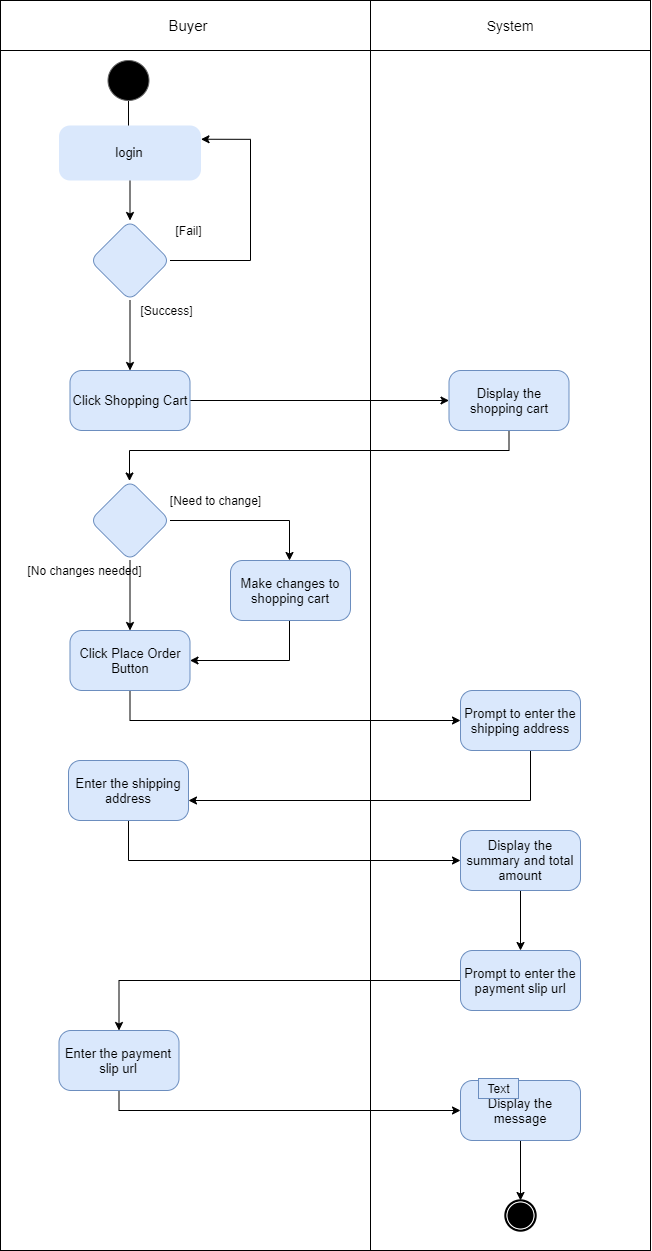

The diagram above was exported from draw.io. Its source (the exported page's mxGraphModel, read from the mxfile embedded in the PNG):
<mxGraphModel dx="1447" dy="750" grid="1" gridSize="10" guides="1" tooltips="1" connect="1" arrows="1" fold="1" page="1" pageScale="1" pageWidth="827" pageHeight="1169" math="0" shadow="0">
  <root>
    <mxCell id="uiCicfykezdP-87H-Hpj-0" />
    <mxCell id="uiCicfykezdP-87H-Hpj-1" parent="uiCicfykezdP-87H-Hpj-0" />
    <mxCell id="D3mmYVBM6HryuD6iemL2-6" style="edgeStyle=orthogonalEdgeStyle;rounded=0;orthogonalLoop=1;jettySize=auto;html=1;" edge="1" parent="uiCicfykezdP-87H-Hpj-1" source="D3mmYVBM6HryuD6iemL2-4">
      <mxGeometry relative="1" as="geometry">
        <mxPoint x="158" y="205" as="targetPoint" />
      </mxGeometry>
    </mxCell>
    <UserObject label="" lucidchartObjectId="vwCmuRq.Gl~N" id="D3mmYVBM6HryuD6iemL2-4">
      <mxCell style="html=1;overflow=block;blockSpacing=1;whiteSpace=wrap;ellipse;fillColor=#000000;whiteSpace=wrap;fontSize=13;spacing=3.6;strokeColor=#666666;strokeOpacity=100;fillOpacity=100;rounded=1;absoluteArcSize=1;arcSize=12;strokeWidth=0.8;" vertex="1" parent="uiCicfykezdP-87H-Hpj-1">
        <mxGeometry x="137.5" y="90" width="41" height="40" as="geometry" />
      </mxCell>
    </UserObject>
    <mxCell id="D3mmYVBM6HryuD6iemL2-8" value="" style="edgeStyle=orthogonalEdgeStyle;rounded=0;orthogonalLoop=1;jettySize=auto;html=1;exitX=0.5;exitY=1;exitDx=0;exitDy=0;" edge="1" parent="uiCicfykezdP-87H-Hpj-1" source="D3mmYVBM6HryuD6iemL2-5" target="D3mmYVBM6HryuD6iemL2-7">
      <mxGeometry relative="1" as="geometry">
        <mxPoint x="158" y="260" as="sourcePoint" />
      </mxGeometry>
    </mxCell>
    <mxCell id="D3mmYVBM6HryuD6iemL2-5" value="&lt;div style=&quot;display: flex ; justify-content: center ; text-align: center ; align-items: baseline ; font-size: 0 ; line-height: 1.25 ; margin-left: 8.4px ; margin-right: 8.4px ; margin-top: 2.4px ; margin-top: -2px&quot;&gt;&lt;span&gt;&lt;span style=&quot;font-size: 13px&quot;&gt;login&lt;/span&gt;&lt;br&gt;&lt;/span&gt;&lt;/div&gt;" style="rounded=1;arcSize=20;whiteSpace=wrap;overflow=block;blockSpacing=1;html=1;fontSize=13;spacing=3.6;strokeOpacity=0;fillOpacity=100;strokeWidth=0.8;strokeColor=#6c8ebf;fillColor=#DAE8FC;" vertex="1" parent="uiCicfykezdP-87H-Hpj-1">
      <mxGeometry x="88.5" y="155" width="142" height="55" as="geometry" />
    </mxCell>
    <mxCell id="D3mmYVBM6HryuD6iemL2-10" value="" style="edgeStyle=orthogonalEdgeStyle;rounded=0;orthogonalLoop=1;jettySize=auto;html=1;exitX=0.5;exitY=1;exitDx=0;exitDy=0;" edge="1" parent="uiCicfykezdP-87H-Hpj-1" source="D3mmYVBM6HryuD6iemL2-7" target="D3mmYVBM6HryuD6iemL2-9">
      <mxGeometry relative="1" as="geometry" />
    </mxCell>
    <mxCell id="GCmwYByo8FnIdUq7Lqad-2" style="edgeStyle=orthogonalEdgeStyle;rounded=0;orthogonalLoop=1;jettySize=auto;html=1;entryX=1;entryY=0.25;entryDx=0;entryDy=0;" edge="1" parent="uiCicfykezdP-87H-Hpj-1" source="D3mmYVBM6HryuD6iemL2-7" target="D3mmYVBM6HryuD6iemL2-5">
      <mxGeometry relative="1" as="geometry">
        <mxPoint x="270" y="183" as="targetPoint" />
        <Array as="points">
          <mxPoint x="280" y="290" />
          <mxPoint x="280" y="169" />
        </Array>
      </mxGeometry>
    </mxCell>
    <mxCell id="D3mmYVBM6HryuD6iemL2-7" value="" style="rhombus;whiteSpace=wrap;html=1;rounded=1;fontSize=13;strokeWidth=0.8;fillColor=#dae8fc;spacing=3.6;arcSize=20;strokeColor=#6c8ebf;" vertex="1" parent="uiCicfykezdP-87H-Hpj-1">
      <mxGeometry x="119.5" y="250" width="80" height="80" as="geometry" />
    </mxCell>
    <mxCell id="D3mmYVBM6HryuD6iemL2-17" value="" style="edgeStyle=orthogonalEdgeStyle;rounded=0;orthogonalLoop=1;jettySize=auto;html=1;" edge="1" parent="uiCicfykezdP-87H-Hpj-1" source="D3mmYVBM6HryuD6iemL2-9" target="D3mmYVBM6HryuD6iemL2-16">
      <mxGeometry relative="1" as="geometry" />
    </mxCell>
    <mxCell id="D3mmYVBM6HryuD6iemL2-9" value="Click Shopping Cart" style="whiteSpace=wrap;html=1;rounded=1;fontSize=13;strokeWidth=0.8;fillColor=#dae8fc;spacing=3.6;arcSize=20;strokeColor=#6c8ebf;" vertex="1" parent="uiCicfykezdP-87H-Hpj-1">
      <mxGeometry x="99.5" y="400" width="120" height="60" as="geometry" />
    </mxCell>
    <mxCell id="D3mmYVBM6HryuD6iemL2-12" value="[Fail]" style="text;html=1;align=center;verticalAlign=middle;resizable=0;points=[];autosize=1;" vertex="1" parent="uiCicfykezdP-87H-Hpj-1">
      <mxGeometry x="198" y="250" width="40" height="20" as="geometry" />
    </mxCell>
    <mxCell id="D3mmYVBM6HryuD6iemL2-14" value="[Success]" style="text;html=1;align=center;verticalAlign=middle;resizable=0;points=[];autosize=1;" vertex="1" parent="uiCicfykezdP-87H-Hpj-1">
      <mxGeometry x="160.5" y="330" width="70" height="20" as="geometry" />
    </mxCell>
    <mxCell id="D3mmYVBM6HryuD6iemL2-19" value="" style="edgeStyle=orthogonalEdgeStyle;rounded=0;orthogonalLoop=1;jettySize=auto;html=1;" edge="1" parent="uiCicfykezdP-87H-Hpj-1" source="D3mmYVBM6HryuD6iemL2-16" target="D3mmYVBM6HryuD6iemL2-18">
      <mxGeometry relative="1" as="geometry">
        <Array as="points">
          <mxPoint x="539" y="480" />
          <mxPoint x="159" y="480" />
        </Array>
      </mxGeometry>
    </mxCell>
    <mxCell id="D3mmYVBM6HryuD6iemL2-16" value="Display the shopping cart" style="whiteSpace=wrap;html=1;rounded=1;fontSize=13;strokeWidth=0.8;fillColor=#dae8fc;spacing=3.6;arcSize=20;strokeColor=#6c8ebf;" vertex="1" parent="uiCicfykezdP-87H-Hpj-1">
      <mxGeometry x="478.5" y="400" width="120" height="60" as="geometry" />
    </mxCell>
    <mxCell id="D3mmYVBM6HryuD6iemL2-21" value="" style="edgeStyle=orthogonalEdgeStyle;rounded=0;orthogonalLoop=1;jettySize=auto;html=1;" edge="1" parent="uiCicfykezdP-87H-Hpj-1" source="D3mmYVBM6HryuD6iemL2-18" target="D3mmYVBM6HryuD6iemL2-20">
      <mxGeometry relative="1" as="geometry" />
    </mxCell>
    <mxCell id="D3mmYVBM6HryuD6iemL2-23" value="" style="edgeStyle=orthogonalEdgeStyle;rounded=0;orthogonalLoop=1;jettySize=auto;html=1;" edge="1" parent="uiCicfykezdP-87H-Hpj-1" source="D3mmYVBM6HryuD6iemL2-18" target="D3mmYVBM6HryuD6iemL2-22">
      <mxGeometry relative="1" as="geometry">
        <Array as="points">
          <mxPoint x="319" y="550" />
        </Array>
      </mxGeometry>
    </mxCell>
    <mxCell id="D3mmYVBM6HryuD6iemL2-18" value="" style="rhombus;whiteSpace=wrap;html=1;rounded=1;fontSize=13;strokeWidth=0.8;fillColor=#dae8fc;spacing=3.6;arcSize=20;strokeColor=#6c8ebf;" vertex="1" parent="uiCicfykezdP-87H-Hpj-1">
      <mxGeometry x="119.5" y="510" width="80" height="80" as="geometry" />
    </mxCell>
    <mxCell id="D3mmYVBM6HryuD6iemL2-29" value="" style="edgeStyle=orthogonalEdgeStyle;rounded=0;orthogonalLoop=1;jettySize=auto;html=1;" edge="1" parent="uiCicfykezdP-87H-Hpj-1" source="D3mmYVBM6HryuD6iemL2-20" target="D3mmYVBM6HryuD6iemL2-28">
      <mxGeometry relative="1" as="geometry">
        <Array as="points">
          <mxPoint x="159" y="750" />
        </Array>
      </mxGeometry>
    </mxCell>
    <mxCell id="D3mmYVBM6HryuD6iemL2-20" value="Click Place Order Button" style="whiteSpace=wrap;html=1;rounded=1;fontSize=13;strokeWidth=0.8;fillColor=#dae8fc;spacing=3.6;arcSize=20;strokeColor=#6c8ebf;" vertex="1" parent="uiCicfykezdP-87H-Hpj-1">
      <mxGeometry x="99.5" y="660" width="120" height="60" as="geometry" />
    </mxCell>
    <mxCell id="D3mmYVBM6HryuD6iemL2-24" style="edgeStyle=orthogonalEdgeStyle;rounded=0;orthogonalLoop=1;jettySize=auto;html=1;entryX=1;entryY=0.5;entryDx=0;entryDy=0;" edge="1" parent="uiCicfykezdP-87H-Hpj-1" source="D3mmYVBM6HryuD6iemL2-22" target="D3mmYVBM6HryuD6iemL2-20">
      <mxGeometry relative="1" as="geometry">
        <Array as="points">
          <mxPoint x="319" y="690" />
        </Array>
      </mxGeometry>
    </mxCell>
    <mxCell id="D3mmYVBM6HryuD6iemL2-22" value="Make changes to shopping cart" style="whiteSpace=wrap;html=1;rounded=1;fontSize=13;strokeWidth=0.8;fillColor=#dae8fc;spacing=3.6;arcSize=20;strokeColor=#6c8ebf;" vertex="1" parent="uiCicfykezdP-87H-Hpj-1">
      <mxGeometry x="260" y="590" width="120" height="60" as="geometry" />
    </mxCell>
    <mxCell id="D3mmYVBM6HryuD6iemL2-25" value="[Need to change]" style="text;html=1;align=center;verticalAlign=middle;resizable=0;points=[];autosize=1;" vertex="1" parent="uiCicfykezdP-87H-Hpj-1">
      <mxGeometry x="190" y="520" width="110" height="20" as="geometry" />
    </mxCell>
    <mxCell id="D3mmYVBM6HryuD6iemL2-26" value="[No changes needed]" style="text;html=1;align=center;verticalAlign=middle;resizable=0;points=[];autosize=1;" vertex="1" parent="uiCicfykezdP-87H-Hpj-1">
      <mxGeometry x="48.5" y="590" width="130" height="20" as="geometry" />
    </mxCell>
    <mxCell id="D3mmYVBM6HryuD6iemL2-32" value="" style="edgeStyle=orthogonalEdgeStyle;rounded=0;orthogonalLoop=1;jettySize=auto;html=1;" edge="1" parent="uiCicfykezdP-87H-Hpj-1" source="D3mmYVBM6HryuD6iemL2-28" target="D3mmYVBM6HryuD6iemL2-31">
      <mxGeometry relative="1" as="geometry">
        <Array as="points">
          <mxPoint x="560" y="830" />
        </Array>
      </mxGeometry>
    </mxCell>
    <mxCell id="D3mmYVBM6HryuD6iemL2-28" value="Prompt to enter the shipping address" style="whiteSpace=wrap;html=1;rounded=1;fontSize=13;strokeWidth=0.8;fillColor=#dae8fc;spacing=3.6;arcSize=20;strokeColor=#6c8ebf;" vertex="1" parent="uiCicfykezdP-87H-Hpj-1">
      <mxGeometry x="490" y="720" width="120" height="60" as="geometry" />
    </mxCell>
    <mxCell id="D3mmYVBM6HryuD6iemL2-34" value="" style="edgeStyle=orthogonalEdgeStyle;rounded=0;orthogonalLoop=1;jettySize=auto;html=1;" edge="1" parent="uiCicfykezdP-87H-Hpj-1" source="D3mmYVBM6HryuD6iemL2-31" target="D3mmYVBM6HryuD6iemL2-33">
      <mxGeometry relative="1" as="geometry">
        <Array as="points">
          <mxPoint x="158" y="890" />
        </Array>
      </mxGeometry>
    </mxCell>
    <mxCell id="D3mmYVBM6HryuD6iemL2-31" value="Enter the shipping address" style="whiteSpace=wrap;html=1;rounded=1;fontSize=13;strokeWidth=0.8;fillColor=#dae8fc;spacing=3.6;arcSize=20;strokeColor=#6c8ebf;" vertex="1" parent="uiCicfykezdP-87H-Hpj-1">
      <mxGeometry x="98" y="790" width="120" height="60" as="geometry" />
    </mxCell>
    <mxCell id="D3mmYVBM6HryuD6iemL2-36" value="" style="edgeStyle=orthogonalEdgeStyle;rounded=0;orthogonalLoop=1;jettySize=auto;html=1;" edge="1" parent="uiCicfykezdP-87H-Hpj-1" source="D3mmYVBM6HryuD6iemL2-33" target="D3mmYVBM6HryuD6iemL2-35">
      <mxGeometry relative="1" as="geometry" />
    </mxCell>
    <mxCell id="D3mmYVBM6HryuD6iemL2-33" value="Display the summary and total amount" style="whiteSpace=wrap;html=1;rounded=1;fontSize=13;strokeWidth=0.8;fillColor=#dae8fc;spacing=3.6;arcSize=20;strokeColor=#6c8ebf;" vertex="1" parent="uiCicfykezdP-87H-Hpj-1">
      <mxGeometry x="490" y="860" width="120" height="60" as="geometry" />
    </mxCell>
    <mxCell id="D3mmYVBM6HryuD6iemL2-38" value="" style="edgeStyle=orthogonalEdgeStyle;rounded=0;orthogonalLoop=1;jettySize=auto;html=1;" edge="1" parent="uiCicfykezdP-87H-Hpj-1" source="D3mmYVBM6HryuD6iemL2-35" target="D3mmYVBM6HryuD6iemL2-37">
      <mxGeometry relative="1" as="geometry" />
    </mxCell>
    <mxCell id="D3mmYVBM6HryuD6iemL2-35" value="Prompt to enter the payment slip url" style="whiteSpace=wrap;html=1;rounded=1;fontSize=13;strokeWidth=0.8;fillColor=#dae8fc;spacing=3.6;arcSize=20;strokeColor=#6c8ebf;" vertex="1" parent="uiCicfykezdP-87H-Hpj-1">
      <mxGeometry x="490" y="980" width="120" height="60" as="geometry" />
    </mxCell>
    <mxCell id="D3mmYVBM6HryuD6iemL2-40" value="" style="edgeStyle=orthogonalEdgeStyle;rounded=0;orthogonalLoop=1;jettySize=auto;html=1;" edge="1" parent="uiCicfykezdP-87H-Hpj-1" source="D3mmYVBM6HryuD6iemL2-37" target="D3mmYVBM6HryuD6iemL2-39">
      <mxGeometry relative="1" as="geometry">
        <Array as="points">
          <mxPoint x="149" y="1140" />
        </Array>
      </mxGeometry>
    </mxCell>
    <mxCell id="D3mmYVBM6HryuD6iemL2-37" value="Enter the payment slip url" style="whiteSpace=wrap;html=1;rounded=1;fontSize=13;strokeWidth=0.8;fillColor=#dae8fc;spacing=3.6;arcSize=20;strokeColor=#6c8ebf;" vertex="1" parent="uiCicfykezdP-87H-Hpj-1">
      <mxGeometry x="88.5" y="1060" width="120" height="60" as="geometry" />
    </mxCell>
    <mxCell id="GCmwYByo8FnIdUq7Lqad-1" style="edgeStyle=orthogonalEdgeStyle;rounded=0;orthogonalLoop=1;jettySize=auto;html=1;entryX=0.5;entryY=0;entryDx=0;entryDy=0;" edge="1" parent="uiCicfykezdP-87H-Hpj-1" source="D3mmYVBM6HryuD6iemL2-39" target="GCmwYByo8FnIdUq7Lqad-0">
      <mxGeometry relative="1" as="geometry" />
    </mxCell>
    <mxCell id="D3mmYVBM6HryuD6iemL2-39" value="Display the message" style="whiteSpace=wrap;html=1;rounded=1;fontSize=13;strokeWidth=0.8;fillColor=#dae8fc;spacing=3.6;arcSize=20;strokeColor=#6c8ebf;" vertex="1" parent="uiCicfykezdP-87H-Hpj-1">
      <mxGeometry x="490" y="1110" width="120" height="60" as="geometry" />
    </mxCell>
    <UserObject label="" lucidchartObjectId="8az7l5J2gxka" id="GCmwYByo8FnIdUq7Lqad-0">
      <mxCell style="html=1;overflow=block;blockSpacing=1;whiteSpace=wrap;shape=mxgraph.bpmn.shape;outline=end;symbol=terminate;strokeColor=#000000;fillColor=#ffffff;whiteSpace=wrap;fontSize=13;spacing=3.6;strokeOpacity=100;fillOpacity=100;rounded=1;absoluteArcSize=1;arcSize=12;strokeWidth=0.8;" vertex="1" parent="uiCicfykezdP-87H-Hpj-1">
        <mxGeometry x="535" y="1230" width="30" height="30" as="geometry" />
      </mxCell>
    </UserObject>
    <mxCell id="GCmwYByo8FnIdUq7Lqad-3" value="Text" style="text;html=1;align=center;verticalAlign=middle;resizable=0;points=[];autosize=1;fillColor=#dae8fc;strokeColor=#6c8ebf;" vertex="1" parent="uiCicfykezdP-87H-Hpj-1">
      <mxGeometry x="508" y="1108" width="40" height="20" as="geometry" />
    </mxCell>
    <mxCell id="GCmwYByo8FnIdUq7Lqad-19" value="" style="rounded=0;whiteSpace=wrap;html=1;fillColor=none;" vertex="1" parent="uiCicfykezdP-87H-Hpj-1">
      <mxGeometry x="30" y="30" width="650" height="1250" as="geometry" />
    </mxCell>
    <mxCell id="GCmwYByo8FnIdUq7Lqad-20" value="" style="rounded=0;whiteSpace=wrap;html=1;fillColor=none;" vertex="1" parent="uiCicfykezdP-87H-Hpj-1">
      <mxGeometry x="30" y="30" width="650" height="50" as="geometry" />
    </mxCell>
    <mxCell id="GCmwYByo8FnIdUq7Lqad-21" value="" style="rounded=0;whiteSpace=wrap;html=1;fillColor=none;" vertex="1" parent="uiCicfykezdP-87H-Hpj-1">
      <mxGeometry x="400" y="30" width="280" height="1250" as="geometry" />
    </mxCell>
    <mxCell id="GCmwYByo8FnIdUq7Lqad-22" value="&lt;font style=&quot;font-size: 15px&quot;&gt;Buyer&lt;/font&gt;" style="text;html=1;strokeColor=none;fillColor=none;align=center;verticalAlign=middle;whiteSpace=wrap;rounded=0;" vertex="1" parent="uiCicfykezdP-87H-Hpj-1">
      <mxGeometry x="198" y="45" width="40" height="20" as="geometry" />
    </mxCell>
    <mxCell id="GCmwYByo8FnIdUq7Lqad-23" value="&lt;font style=&quot;font-size: 14px&quot;&gt;System&lt;/font&gt;" style="text;html=1;strokeColor=none;fillColor=none;align=center;verticalAlign=middle;whiteSpace=wrap;rounded=0;" vertex="1" parent="uiCicfykezdP-87H-Hpj-1">
      <mxGeometry x="520" y="45" width="40" height="20" as="geometry" />
    </mxCell>
  </root>
</mxGraphModel>